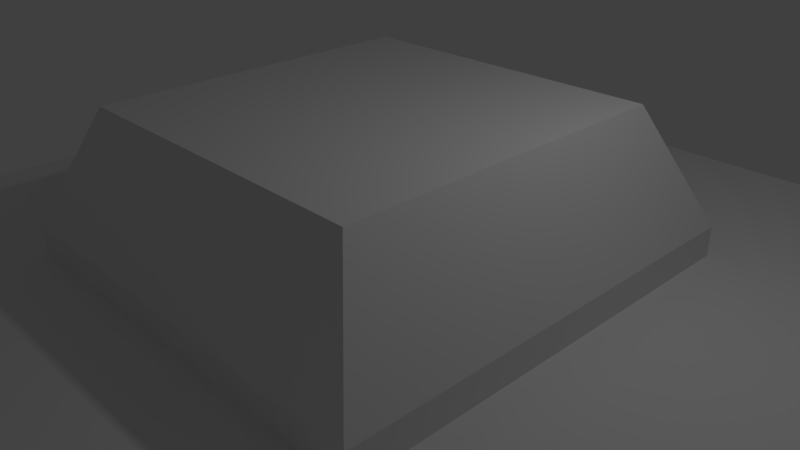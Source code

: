 # Source: bouton5.blend  (saved by Blender 2.77.0; exported with 4.5.12 LTS)
import bpy
from mathutils import Matrix  # noqa: F401  (used for matrix-valued properties, if any)

bpy.ops.wm.read_factory_settings(use_empty=True)
scene = bpy.context.scene
scene.name = 'Scene'

# ---- collections
col_collection_1 = bpy.data.collections.new('Collection 1'); scene.collection.children.link(col_collection_1)

# ---- materials (node trees are filled in below, after node groups)
mat_material = bpy.data.materials.new('Material')
mat_material.alpha_threshold = 0.0
mat_material.use_transparent_shadow = False
mat_material.roughness = 0.5
mat_material.line_color = (0.0, 0.0, 0.0, 1.0)

# ---- material node trees

# ---- world
world_world = bpy.data.worlds.new('World'); scene.world = world_world
world_world.color = (0.05088, 0.05088, 0.05088)
world_world.use_sun_shadow = False
world_world.sun_shadow_jitter_overblur = 0.0
world_world.cycles.sampling_method = 'MANUAL'

# ---- cameras
cam_camera = bpy.data.cameras.new('Camera')
cam_camera.clip_end = 100.0
cam_camera.lens = 35.0
cam_camera.sensor_width = 32.0
cam_camera.sensor_height = 18.0
cam_camera.ortho_scale = 7.314
cam_camera.dof.focus_distance = 0.0
cam_camera.dof.aperture_fstop = 128.0

# ---- lights
light_lamp = bpy.data.lights.new('Lamp', 'POINT')
light_lamp.transmission_factor = 0.0
light_lamp.cutoff_distance = 30.0
light_lamp.energy = 100.0
light_lamp.shadow_buffer_clip_start = 1.001
light_lamp.shadow_soft_size = 0.1
light_lamp.shadow_maximum_resolution = 0.006
light_lamp.use_absolute_resolution = True

# ---- meshes
me_cube_001 = bpy.data.meshes.new('Cube.001')
me_cube_001.from_pydata([(2.25, 1.799, -10.0), (2.25, -1.799, -10.0), (-2.25, -1.799, -10.0), (-2.25, 1.799, -10.0), (2.25, 2.3, 2.0), (2.25, -2.3, 2.0), (-2.25, -2.3, 2.0), (-2.25, 2.3, 2.0), (2.25, 2.3, -2.0), (2.25, -2.3, -2.0), (-2.25, -2.3, -2.0), (-2.25, 2.3, -2.0), (2.25, 2.3, 0.0), (2.25, -2.3, 0.0), (-2.25, -2.3, 0.0), (-2.25, 2.3, 0.0), (2.25, 2.3, -4.0), (2.25, -2.3, -4.0), (-2.25, -2.3, -4.0), (-2.25, 2.3, -4.0), (2.25, 2.3, -6.0), (2.25, -2.3, -6.0), (-2.25, -2.3, -6.0), (-2.25, 2.3, -6.0), (-2.75, -2.3, -5.0), (-2.75, 2.3, -5.0), (2.75, 2.3, -5.0), (2.75, -2.3, -5.0), (0.8333, 1.799, -10.0), (-0.8333, 1.799, -10.0), (0.8333, -1.799, -10.0), (-0.8333, -1.799, -10.0), (0.8333, 2.3, 2.0), (-0.8333, 2.3, 2.0), (0.8333, -2.3, 2.0), (-0.8333, -2.3, 2.0), (0.8333, 2.3, -2.0), (-0.8333, 2.3, -2.0), (0.8333, -2.3, -2.0), (-0.8333, -2.3, -2.0), (0.8333, 2.3, 0.0), (-0.8333, 2.3, 0.0), (0.8333, -2.3, 0.0), (-0.8333, -2.3, 0.0), (0.8333, -2.3, -4.0), (-0.8333, -2.3, -4.0), (0.8333, 2.3, -4.0), (-0.8333, 2.3, -4.0), (0.8333, -3.0, -2.274e-14), (-0.8333, -3.0, -2.274e-14), (0.8333, 3.0, 1.192e-07), (-0.8333, 3.0, 1.192e-07), (0.8333, -2.3, -6.0), (-0.8333, -2.3, -6.0), (0.8333, 2.3, -6.0), (-0.8333, 2.3, -6.0), (-3.0, -3.0, -5.96e-08), (3.0, -3.0, -2.274e-14), (3.0, 3.0, 5.96e-08), (-3.0, 3.0, 1.192e-07), (-2.25, -2.3, -9.0), (-2.25, 2.3, -9.0), (-0.8333, -2.3, -9.0), (-0.8333, 2.3, -9.0), (2.25, 2.3, -9.0), (2.25, -2.3, -9.0), (0.8333, -2.3, -9.0), (0.8333, 2.3, -9.0), (-3.0, 3.0, 0.4111), (3.0, 3.0, 0.4111), (-0.8333, 3.0, 0.4111), (0.8333, 3.0, 0.4111), (-3.0, -3.0, 0.4111), (3.0, -3.0, 0.4111), (-0.8333, -3.0, 0.4111), (0.8333, -3.0, 0.4111)], [], [(29, 31, 2, 3), (33, 7, 6, 35), (63, 29, 3, 61), (41, 37, 11, 15), (18, 10, 11, 19), (45, 39, 10, 18), (16, 8, 9, 17), (10, 14, 15, 11), (39, 43, 14, 10), (8, 12, 13, 9), (16, 17, 27, 26), (53, 45, 18, 22), (18, 19, 25, 24), (37, 47, 19, 11), (72, 6, 7, 68), (15, 14, 56, 59), (74, 35, 6, 72), (42, 13, 57, 48), (69, 4, 5, 73), (13, 12, 58, 57), (41, 15, 59, 51), (60, 22, 23, 61), (62, 53, 22, 60), (64, 20, 21, 65), (47, 55, 23, 19), (22, 18, 24), (23, 22, 24, 25), (19, 23, 25), (21, 20, 26, 27), (20, 16, 26), (17, 21, 27), (16, 20, 54, 46), (63, 62, 31, 29), (65, 21, 52, 66), (12, 40, 50, 58), (40, 41, 51, 50), (14, 43, 49, 56), (43, 42, 48, 49), (73, 5, 34, 75), (75, 34, 35, 74), (8, 16, 46, 36), (21, 17, 44, 52), (45, 53, 55, 47), (9, 13, 42, 38), (17, 9, 38, 44), (12, 8, 36, 40), (64, 0, 28, 67), (4, 32, 34, 5), (32, 33, 35, 34), (0, 1, 30, 28), (39, 45, 47, 37), (43, 39, 37, 41), (42, 43, 41, 40), (38, 42, 40, 36), (44, 38, 36, 46), (52, 44, 46, 54), (66, 52, 54, 67), (55, 53, 62, 63), (31, 62, 60, 2), (2, 60, 61, 3), (55, 63, 61, 23), (30, 66, 67, 28), (20, 64, 67, 54), (1, 65, 66, 30), (0, 64, 65, 1), (71, 50, 51, 70), (69, 58, 50, 71), (70, 51, 59, 68), (33, 70, 68, 7), (4, 69, 71, 32), (32, 71, 70, 33), (48, 75, 74, 49), (57, 73, 75, 48), (58, 69, 73, 57), (49, 74, 72, 56), (56, 72, 68, 59)])
me_cube_001.materials.append(mat_material)
me_cube_001.use_remesh_preserve_volume = False
me_cube_001.use_remesh_preserve_attributes = False
me_cube_001.use_mirror_vertex_groups = False
me_cube_001.update()
me_cube = bpy.data.meshes.new('Cube')
me_cube.from_pydata([(1.5, 1.5, -2.0), (1.5, -1.5, -2.0), (0.625, -0.625, -2.0), (0.625, 0.625, -2.0), (-0.625, 0.625, -2.0), (-1.5, 1.5, -2.0), (-1.5, -1.5, -2.0), (-0.625, -0.625, -2.0), (1.5, 1.5, 0.0), (-1.5, 1.5, 0.0), (1.5, -1.5, 0.0), (-1.5, -1.5, 0.0), (-0.625, -0.625, 0.0), (-0.625, 0.625, 0.0), (0.625, 0.625, 0.0), (0.625, -0.625, 0.0), (1.5, -0.625, -2.0), (1.5, -0.625, 0.0), (1.5, 0.625, 0.0), (1.5, 0.625, -2.0), (-1.5, 0.625, 0.0), (-1.5, 0.625, -2.0), (-1.5, -0.625, 0.0), (-1.5, -0.625, -2.0), (-0.625, 1.5, 0.0), (-0.625, 1.5, -2.0), (0.625, 1.5, 0.0), (0.625, 1.5, -2.0), (0.625, -1.5, 0.0), (0.625, -1.5, -2.0), (-0.625, -1.5, -2.0), (-0.625, -1.5, 0.0)], [], [(0, 19, 3, 27), (8, 0, 27, 26), (0, 8, 18, 19), (1, 10, 28, 29), (6, 11, 22, 23), (25, 4, 21, 5), (3, 2, 15, 14), (14, 13, 4, 3), (2, 7, 12, 15), (7, 4, 13, 12), (31, 12, 22, 11), (16, 17, 10, 1), (17, 15, 28, 10), (19, 18, 17, 16), (3, 19, 16, 2), (18, 14, 15, 17), (13, 20, 22, 12), (1, 29, 2, 16), (21, 20, 9, 5), (8, 26, 14, 18), (7, 23, 21, 4), (23, 22, 20, 21), (24, 25, 5, 9), (13, 24, 9, 20), (26, 27, 25, 24), (14, 26, 24, 13), (27, 3, 4, 25), (29, 28, 31, 30), (2, 29, 30, 7), (28, 15, 12, 31), (30, 31, 11, 6), (7, 30, 6, 23)])
me_cube.materials.append(mat_material)
me_cube.use_remesh_preserve_volume = False
me_cube.use_remesh_preserve_attributes = False
me_cube.use_mirror_vertex_groups = False
me_cube.update()

# ---- objects
ob_cube_001 = bpy.data.objects.new('Cube.001', me_cube_001)
ob_cube = bpy.data.objects.new('Cube', me_cube)
ob_lamp = bpy.data.objects.new('Lamp', light_lamp)
ob_camera = bpy.data.objects.new('Camera', cam_camera)

# ---- transforms, parenting, visibility, modifiers, constraints
ob_cube_001.location = (0.0, 0.0, 0.0)
ob_cube_001.lock_rotations_4d = False
ob_cube_001.empty_display_type = 'ARROWS'
ob_cube_001.lineart.crease_threshold = 0.0
ob_cube.location = (0.0, 0.0, 0.0)
ob_cube.scale = (4.0, 4.0, 1.0)
ob_cube.lock_rotations_4d = False
ob_cube.empty_display_type = 'ARROWS'
ob_cube.display_type = 'WIRE'
ob_cube.lineart.crease_threshold = 0.0
ob_lamp.location = (4.076, 1.005, 5.904)
ob_lamp.rotation_euler = (0.6503, 0.05522, 1.866)
ob_lamp.lock_rotations_4d = False
ob_lamp.empty_display_type = 'ARROWS'
ob_lamp.color = (0.0, 0.0, 0.0, 0.0)
ob_lamp.lineart.crease_threshold = 0.0
ob_camera.location = (7.481, -6.508, 5.344)
ob_camera.rotation_euler = (1.109, 0.01082, 0.8149)
ob_camera.lock_rotations_4d = False
ob_camera.empty_display_type = 'ARROWS'
ob_camera.color = (0.0, 0.0, 0.0, 0.0)
ob_camera.display_type = 'WIRE'
ob_camera.lineart.crease_threshold = 0.0

# ---- collection membership
col_collection_1.objects.link(ob_cube_001)
col_collection_1.objects.link(ob_cube)
col_collection_1.objects.link(ob_lamp)
col_collection_1.objects.link(ob_camera)

# ---- scene / render settings (as saved in the file)
scene.camera = ob_camera
scene.frame_start = 1; scene.frame_end = 250; scene.frame_set(1)
scene.render.engine = 'BLENDER_EEVEE_NEXT'
scene.render.resolution_percentage = 50
scene.render.dither_intensity = 0.0
scene.cycles.use_denoising = False
scene.cycles.samples = 128
scene.cycles.sampling_pattern = 'TABULATED_SOBOL'
scene.cycles.light_sampling_threshold = 0.0
scene.cycles.use_adaptive_sampling = False
scene.cycles.use_light_tree = False
scene.cycles.blur_glossy = 0.0
scene.cycles.sample_clamp_indirect = 0.0
scene.view_settings.view_transform = 'Standard'
bpy.context.view_layer.update()
